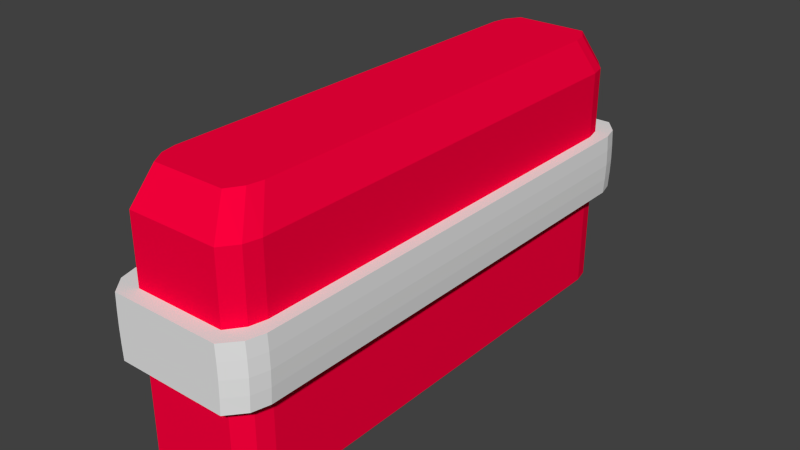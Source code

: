 # Source: wall.blend  (saved by Blender 2.63.0; exported with 4.5.12 LTS)
import bpy
from mathutils import Matrix  # noqa: F401  (used for matrix-valued properties, if any)

bpy.ops.wm.read_factory_settings(use_empty=True)
scene = bpy.context.scene
scene.name = 'Scene'

# ---- collections
col_collection_1 = bpy.data.collections.new('Collection 1'); scene.collection.children.link(col_collection_1)

# ---- materials (node trees are filled in below, after node groups)
mat_mathardplastic = bpy.data.materials.new('matHardPlastic')
mat_mathardplastic.alpha_threshold = 0.0
mat_mathardplastic.use_transparent_shadow = False
mat_mathardplastic.diffuse_color = (1.0, 0.0, 0.04712, 1.0)
mat_mathardplastic.roughness = 0.5
mat_mathardplastic.line_color = (0.0, 0.0, 0.0, 1.0)
mat_matrubber = bpy.data.materials.new('matRubber')
mat_matrubber.alpha_threshold = 0.0
mat_matrubber.use_transparent_shadow = False
mat_matrubber.roughness = 0.5
mat_matrubber.specular_intensity = 0.0
mat_matrubber.line_color = (0.0, 0.0, 0.0, 1.0)

# ---- material node trees

# ---- world
world_world = bpy.data.worlds.new('World'); scene.world = world_world
world_world.color = (0.05088, 0.05088, 0.05088)
world_world.use_sun_shadow = False
world_world.sun_shadow_jitter_overblur = 0.0
world_world.cycles.sampling_method = 'MANUAL'
world_world.cycles.sample_map_resolution = 256

# ---- meshes
me_cube = bpy.data.meshes.new('Cube')
me_cube.from_pydata([(0.4344, 1.803, 0.01144), (0.4344, -1.803, 0.01144), (-0.4344, -1.803, 0.01144), (-0.4344, 1.803, 0.01144), (0.3418, 1.664, 2.011), (0.3418, -1.664, 2.011), (-0.3418, -1.664, 2.011), (-0.3418, 1.664, 2.011), (0.4626, 0.9599, 0.01144), (0.4626, -2.861e-08, 0.01144), (0.4626, -0.9599, 0.01144), (0.2313, 1.92, 0.01144), (8.748e-08, 1.92, 0.01144), (-0.2313, 1.92, 0.01144), (0.4344, 1.803, 0.5114), (0.4344, 1.803, 1.011), (0.4344, 1.803, 1.511), (0.2313, -1.92, 0.01144), (-3.173e-08, -1.92, 0.01144), (-0.2313, -1.92, 0.01144), (0.4344, -1.803, 0.5114), (0.4344, -1.803, 1.011), (0.4344, -1.803, 1.511), (-0.4626, -0.9599, 0.01144), (-0.4626, 6.445e-07, 0.01144), (-0.4626, 0.9599, 0.01144), (-0.4344, -1.803, 0.5114), (-0.4344, -1.803, 1.011), (-0.4344, -1.803, 1.511), (-0.4344, 1.803, 0.5114), (-0.4344, 1.803, 1.011), (-0.4344, 1.803, 1.511), (0.364, 0.8863, 2.011), (0.364, -1.063e-06, 2.011), (0.364, -0.8863, 2.011), (0.182, 1.773, 2.011), (4.467e-08, 1.773, 2.011), (-0.182, 1.773, 2.011), (0.182, -1.773, 2.011), (-2.093e-07, -1.773, 2.011), (-0.182, -1.773, 2.011), (-0.364, -0.8863, 2.011), (-0.364, 3.477e-07, 2.011), (-0.364, 0.8863, 2.011), (0.2313, 0.9599, 0.01144), (5.271e-08, 0.9599, 0.01144), (-0.2313, 0.9599, 0.01144), (0.2313, 1.397e-07, 0.01144), (1.794e-08, 3.08e-07, 0.01144), (-0.2313, 4.762e-07, 0.01144), (0.2313, -0.9599, 0.01144), (3.04e-09, -0.9599, 0.01144), (-0.2313, -0.9599, 0.01144), (0.182, 0.8863, 2.011), (0.182, -7.141e-07, 2.011), (0.182, -0.8863, 2.011), (-1.883e-08, 0.8863, 2.011), (-8.234e-08, -3.656e-07, 2.011), (-1.458e-07, -0.8863, 2.011), (-0.182, 0.8863, 2.011), (-0.182, -1.701e-08, 2.011), (-0.182, -0.8863, 2.011), (0.4626, 0.9599, 0.5114), (0.4626, -2.67e-07, 0.5114), (0.4626, -0.9599, 0.5114), (0.4626, 0.9599, 1.011), (0.4626, -5.054e-07, 1.011), (0.4626, -0.9599, 1.011), (0.4626, 0.9599, 1.511), (0.4626, -8.829e-07, 1.511), (0.4626, -0.9599, 1.511), (0.2313, -1.92, 0.5114), (-7.643e-08, -1.92, 0.5114), (-0.2313, -1.92, 0.5114), (0.2313, -1.92, 1.011), (-1.46e-07, -1.92, 1.011), (-0.2313, -1.92, 1.011), (0.2313, -1.92, 1.511), (-2.056e-07, -1.92, 1.511), (-0.2313, -1.92, 1.511), (-0.4626, -0.9599, 0.5114), (-0.4626, 5.054e-07, 0.5114), (-0.4626, 0.9599, 0.5114), (-0.4626, -0.9599, 1.011), (-0.4626, 4.856e-07, 1.011), (-0.4626, 0.9599, 1.011), (-0.4626, -0.9599, 1.511), (-0.4626, 4.657e-07, 1.511), (-0.4626, 0.9599, 1.511), (0.2313, 1.92, 1.511), (8.748e-08, 1.92, 1.511), (-0.2313, 1.92, 1.511), (0.2313, 1.92, 1.011), (9.245e-08, 1.92, 1.011), (-0.2313, 1.92, 1.011), (0.2313, 1.92, 0.5114), (7.755e-08, 1.92, 0.5114), (-0.2313, 1.92, 0.5114), (-0.347, 1.92, 0.01144), (-0.347, -1.92, 0.01144), (-0.273, 1.773, 2.011), (-0.273, -1.773, 2.011), (-0.347, 0.9599, 0.01144), (-0.347, 5.604e-07, 0.01144), (-0.347, -0.9599, 0.01144), (-0.273, 0.8863, 2.011), (-0.273, 1.653e-07, 2.011), (-0.273, -0.8863, 2.011), (-0.347, -1.92, 0.5114), (-0.347, -1.92, 1.011), (-0.347, -1.92, 1.511), (-0.347, 1.92, 1.511), (-0.347, 1.92, 1.011), (-0.347, 1.92, 0.5114), (0.273, 0.8863, 2.011), (0.347, -0.9599, 0.01144), (0.347, 5.553e-08, 0.01144), (0.347, 0.9599, 0.01144), (0.347, -1.92, 1.011), (0.347, -1.92, 0.5114), (0.273, -0.8863, 2.011), (0.273, -8.884e-07, 2.011), (0.347, 1.92, 0.5114), (0.347, 1.92, 1.011), (0.347, 1.92, 1.511), (0.347, -1.92, 1.511), (0.273, -1.773, 2.011), (0.273, 1.773, 2.011), (0.347, -1.92, 0.01144), (0.347, 1.92, 0.01144), (-0.4626, 1.44, 0.01144), (-0.364, 1.329, 2.011), (0.4626, 1.44, 0.01144), (0.364, 1.329, 2.011), (0.2313, 1.44, 0.01144), (7.01e-08, 1.44, 0.01144), (-0.2313, 1.44, 0.01144), (0.182, 1.329, 2.011), (1.292e-08, 1.329, 2.011), (-0.182, 1.329, 2.011), (0.4626, 1.44, 0.5114), (0.4626, 1.44, 1.011), (0.4626, 1.44, 1.511), (-0.4626, 1.44, 0.5114), (-0.4626, 1.44, 1.011), (-0.4626, 1.44, 1.511), (-0.347, 1.44, 0.01144), (-0.273, 1.329, 2.011), (0.347, 1.44, 0.01144), (0.273, 1.329, 2.011), (0.4626, -1.44, 1.511), (-0.4626, -1.44, 0.5114), (-0.4626, -1.44, 1.011), (-0.4626, -1.44, 1.511), (0.4241, 2.034, 1.129), (0.4241, -2.034, 1.129), (0.4188, -2.034, 1.246), (0.4188, 2.034, 1.246), (0.5584, 1.017, 0.7765), (0.5584, -3.193e-08, 0.7765), (0.5584, -1.017, 0.7765), (0.2792, 2.034, 0.7765), (-0.4626, -1.68, 1.011), (-0.4626, -1.68, 0.5114), (0.4626, -1.68, 1.511), (0.4626, -1.68, 1.011), (0.5655, 1.526, 0.894), (0.5685, 1.526, 1.011), (0.5655, 1.526, 1.129), (-0.5655, 1.526, 0.894), (0.5584, 1.526, 0.7765), (0.5584, 1.526, 1.246), (0.2701, 1.526, 0.7765), (8.522e-08, 1.526, 0.7765), (9.894e-08, 2.034, 0.894), (-0.2828, 2.034, 0.894), (-0.4188, 2.034, 0.7765), (-0.4188, -2.034, 0.7765), (0.531, 1.91, 1.129), (0.2792, -2.034, 0.7765), (-3.423e-08, -2.034, 0.7765), (-0.2792, -2.034, 0.7765), (0.4626, -1.68, 0.5114), (-0.182, -1.551, 2.011), (-1.935e-07, -1.551, 2.011), (0.182, -1.551, 2.011), (-0.364, -1.551, 2.011), (-0.4626, -1.68, 0.01144), (0.364, -1.551, 2.011), (0.4626, -1.68, 0.01144), (-0.2701, 1.526, 0.7765), (0.2701, 1.526, 1.246), (4.701e-08, 1.526, 1.246), (-0.2701, 1.526, 1.246), (0.2313, -1.44, 0.01144), (-1.434e-08, -1.44, 0.01144), (-0.2313, -1.44, 0.01144), (0.182, -1.329, 2.011), (-0.2701, -1.017, 0.7765), (0.2701, 1.017, 1.246), (0.2701, -7.899e-07, 1.246), (0.2701, -1.017, 1.246), (2.466e-08, 3.247e-07, 0.7765), (-0.2701, 5.031e-07, 0.7765), (0.2701, -1.017, 0.7765), (7.361e-09, -1.017, 0.7765), (-0.2792, -2.034, 1.246), (-0.5584, -1.017, 1.246), (-0.5584, 4.287e-07, 1.246), (-0.5584, 1.017, 1.246), (-0.531, -1.91, 1.129), (-0.531, 1.91, 0.894), (-0.5338, 1.91, 1.011), (-0.531, 1.91, 1.129), (0.4113, -1.017, 1.246), (0.4113, -9.899e-07, 1.246), (0.4241, 2.034, 0.894), (0.4263, 2.034, 1.011), (0.4626, 1.68, 1.011), (0.4626, 1.68, 0.5114), (-0.182, 1.551, 2.011), (2.879e-08, 1.551, 2.011), (-0.347, -1.68, 0.01144), (0.273, -1.551, 2.011), (-0.273, -1.551, 2.011), (-0.4626, -1.68, 1.511), (-0.4188, 2.034, 1.246), (-0.4188, -2.034, 1.246), (-0.4113, 1.017, 0.7765), (-0.4113, 5.922e-07, 0.7765), (0.273, 1.551, 2.011), (-0.273, 1.551, 2.011), (0.347, 1.68, 0.01144), (-0.347, 1.68, 0.01144), (-0.2313, -1.68, 0.01144), (0.2313, -1.68, 0.01144), (-2.304e-08, -1.68, 0.01144), (0.347, -1.68, 0.01144), (-0.5685, 5.129e-07, 1.011), (-0.5685, 1.017, 1.011), (-0.5655, -1.017, 1.129), (-0.5655, 4.919e-07, 1.129), (-1.776e-07, -1.329, 2.011), (-0.182, -1.329, 2.011), (0.4626, -1.44, 0.5114), (0.4626, -1.44, 1.011), (-0.2701, 1.018e-08, 1.246), (-0.2701, -1.017, 1.246), (0.5655, 1.017, 0.894), (0.5655, -2.846e-07, 0.894), (-0.5685, 1.526, 1.011), (-0.5655, 1.526, 1.129), (-0.4113, 1.526, 0.7765), (-0.4113, 1.526, 1.246), (1.097e-07, 2.034, 0.7765), (-0.2792, 2.034, 0.7765), (0.531, 1.91, 0.894), (0.5338, 1.91, 1.011), (-0.2842, -2.034, 1.011), (0.2828, -2.034, 1.129), (-2.472e-07, -2.034, 1.129), (-0.2828, -2.034, 1.129), (-0.4626, 1.68, 1.511), (-0.4626, 1.68, 1.011), (-0.4626, 1.68, 0.5114), (0.4626, 1.68, 1.511), (-0.347, -1.44, 0.01144), (-0.273, -1.329, 2.011), (0.347, -1.44, 0.01144), (0.273, -1.329, 2.011), (0.4626, -1.44, 0.01144), (0.364, -1.329, 2.011), (-0.4626, -1.44, 0.01144), (-0.364, -1.329, 2.011), (0.5584, 1.017, 1.246), (0.5584, -1.19e-06, 1.246), (0.5584, -1.017, 1.246), (0.2792, 2.034, 1.246), (-0.4113, -1.017, 0.7765), (-0.4113, 1.017, 1.246), (-0.4113, 2.195e-07, 1.246), (-0.4113, -1.017, 1.246), (-0.5655, -1.017, 0.894), (-0.5655, 5.34e-07, 0.894), (-0.5655, 1.017, 0.894), (-0.5685, -1.017, 1.011), (0.364, 1.551, 2.011), (0.4626, 1.68, 0.01144), (-0.364, 1.551, 2.011), (-0.4626, 1.68, 0.01144), (-0.5655, 1.017, 1.129), (0.2828, 2.034, 1.129), (1.111e-07, 2.034, 1.129), (-0.2828, 2.034, 1.129), (-0.5584, 6.814e-07, 0.7765), (-0.5584, 1.017, 0.7765), (-0.531, -1.91, 0.894), (-0.5338, -1.91, 1.011), (-0.4241, -2.034, 0.894), (-0.4263, -2.034, 1.011), (-0.4241, -2.034, 1.129), (-0.4241, 2.034, 1.129), (0.182, 1.551, 2.011), (-0.2313, 1.68, 0.01144), (7.879e-08, 1.68, 0.01144), (0.2313, 1.68, 0.01144), (0.5655, 1.017, 1.129), (0.5655, -9.373e-07, 1.129), (0.5655, -1.017, 1.129), (0.2828, -2.034, 0.894), (0.4241, -2.034, 0.894), (0.4263, -2.034, 1.011), (0.4113, 1.017, 0.7765), (0.4113, 5.724e-08, 0.7765), (-1.752e-07, -2.034, 1.011), (0.2842, -2.034, 1.011), (-0.2828, -2.034, 0.894), (-8.929e-08, -2.034, 0.894), (-0.5655, -1.78, 0.894), (-0.5685, -1.78, 1.011), (-0.5655, -1.526, 1.129), (-0.5685, -1.526, 1.011), (-0.2704, -1.78, 1.246), (0.5655, -1.78, 0.894), (0.5685, -1.78, 1.011), (0.5655, -1.78, 1.129), (-2.92e-07, -2.034, 1.246), (0.2792, -2.034, 1.246), (-0.2792, 2.034, 1.246), (9.767e-08, 2.034, 1.246), (0.4113, 1.526, 0.7765), (0.4113, 1.526, 1.246), (0.5655, -1.526, 1.129), (-0.5655, -1.526, 0.894), (1.513e-10, 1.017, 1.246), (-9.357e-08, -3.898e-07, 1.246), (-1.873e-07, -1.017, 1.246), (-0.2701, 1.017, 1.246), (0.4188, -2.034, 0.7765), (0.4188, 2.034, 0.7765), (-0.5584, 1.526, 0.7765), (-0.5584, 1.526, 1.246), (0.2701, 1.017, 0.7765), (6.503e-08, 1.017, 0.7765), (-0.2701, 1.017, 0.7765), (0.2701, 1.464e-07, 0.7765), (0.5655, -1.017, 0.894), (0.5685, 1.017, 1.011), (0.5685, -5.372e-07, 1.011), (0.5685, -1.017, 1.011), (0.4113, -1.017, 0.7765), (0.4113, 1.017, 1.246), (-0.4241, 2.034, 0.894), (-0.4263, 2.034, 1.011), (-0.5584, -1.017, 0.7765), (0.531, -1.91, 1.129), (0.5338, -1.91, 1.011), (0.531, -1.91, 0.894), (-0.5243, 1.91, 1.246), (-0.5243, -1.91, 1.246), (0.5243, -1.91, 1.246), (0.5243, 1.91, 1.246), (0.2828, 2.034, 0.894), (-0.2842, 2.034, 1.011), (1.178e-07, 2.034, 1.011), (0.2842, 2.034, 1.011), (-0.5243, 1.91, 0.7765), (-0.5243, -1.91, 0.7765), (0.5243, -1.91, 0.7765), (0.5243, 1.91, 0.7765), (-2.593e-07, -1.78, 1.246), (0.2704, -1.78, 1.246), (-0.5584, -1.78, 1.246), (-0.5584, -1.78, 0.7765), (0.5584, -1.78, 1.246), (0.5584, -1.78, 0.7765), (0.2701, -1.526, 0.7765), (-1.283e-08, -1.526, 0.7765), (-0.2701, -1.526, 0.7765), (0.2701, -1.526, 1.246), (0.5685, 1.78, 1.011), (0.5655, 1.78, 0.894), (-0.2704, 1.78, 1.246), (7.093e-08, 1.78, 1.246), (-0.4113, -1.78, 0.7765), (0.4113, -1.78, 1.246), (-0.4113, -1.78, 1.246), (-0.5655, -1.78, 1.129), (0.4113, 1.78, 1.246), (-0.4113, 1.78, 1.246), (0.4113, 1.78, 0.7765), (-0.4113, 1.78, 0.7765), (-0.2704, -1.78, 0.7765), (0.2704, -1.78, 0.7765), (-2.306e-08, -1.78, 0.7765), (0.4113, -1.78, 0.7765), (-2.341e-07, -1.526, 1.246), (-0.2701, -1.526, 1.246), (0.5655, -1.526, 0.894), (0.5685, -1.526, 1.011), (-0.5655, 1.78, 1.129), (-0.5685, 1.78, 1.011), (-0.5655, 1.78, 0.894), (0.5655, 1.78, 1.129), (-0.4113, -1.526, 0.7765), (-0.4113, -1.526, 1.246), (0.4113, -1.526, 0.7765), (0.4113, -1.526, 1.246), (0.5584, -1.526, 0.7765), (0.5584, -1.526, 1.246), (-0.5584, -1.526, 0.7765), (-0.5584, -1.526, 1.246), (0.5584, 1.78, 1.246), (0.5584, 1.78, 0.7765), (-0.5584, 1.78, 1.246), (-0.5584, 1.78, 0.7765), (0.2704, 1.78, 1.246), (-0.2704, 1.78, 0.7765), (9.597e-08, 1.78, 0.7765), (0.2704, 1.78, 0.7765), (0.4344, 1.803, 1.75), (0.4344, -1.803, 1.75), (-0.4344, -1.803, 1.75), (-0.4344, 1.803, 1.75), (0.4626, 0.9599, 1.75), (0.4626, -9.965e-07, 1.75), (0.4626, -0.9599, 1.75), (0.2313, -1.92, 1.75), (-2.245e-07, -1.92, 1.75), (-0.2313, -1.92, 1.75), (-0.4626, -0.9599, 1.75), (-0.4626, 4.373e-07, 1.75), (-0.4626, 0.9599, 1.75), (0.2313, 1.92, 1.75), (8.275e-08, 1.92, 1.75), (-0.2313, 1.92, 1.75), (-0.347, -1.92, 1.75), (-0.347, 1.92, 1.75), (0.347, 1.92, 1.75), (0.347, -1.92, 1.75), (-0.4626, 1.44, 1.75), (0.4626, 1.44, 1.75), (-0.4626, 1.68, 1.75), (0.4626, -1.68, 1.75), (0.4626, 1.68, 1.75), (-0.4626, -1.44, 1.75), (0.4626, -1.44, 1.75), (-0.4626, -1.68, 1.75)], [], [(222, 99, 2, 187), (224, 186, 6, 101), (443, 188, 5, 421), (436, 101, 6, 422), (442, 288, 7, 423), (113, 98, 3, 29), (146, 102, 25, 130), (102, 103, 24, 25), (103, 104, 23, 24), (148, 117, 44, 134), (134, 44, 45, 135), (135, 45, 46, 136), (117, 116, 47, 44), (44, 47, 48, 45), (45, 48, 49, 46), (116, 115, 50, 47), (47, 50, 51, 48), (48, 51, 52, 49), (237, 128, 17, 235), (235, 17, 18, 236), (236, 18, 19, 234), (223, 185, 38, 126), (185, 184, 39, 38), (184, 183, 40, 39), (149, 137, 53, 114), (114, 53, 54, 121), (121, 54, 55, 120), (137, 138, 56, 53), (53, 56, 57, 54), (54, 57, 58, 55), (138, 139, 59, 56), (56, 59, 60, 57), (57, 60, 61, 58), (147, 131, 43, 105), (105, 43, 42, 106), (106, 42, 41, 107), (189, 182, 20, 1), (182, 165, 21, 20), (165, 164, 22, 21), (132, 140, 62, 8), (8, 62, 63, 9), (9, 63, 64, 10), (140, 141, 65, 62), (62, 65, 66, 63), (63, 66, 67, 64), (141, 142, 68, 65), (65, 68, 69, 66), (66, 69, 70, 67), (441, 133, 32, 424), (424, 32, 33, 425), (425, 33, 34, 426), (99, 108, 26, 2), (108, 109, 27, 26), (109, 110, 28, 27), (128, 119, 71, 17), (17, 71, 72, 18), (18, 72, 73, 19), (119, 118, 74, 71), (71, 74, 75, 72), (72, 75, 76, 73), (118, 125, 77, 74), (74, 77, 78, 75), (75, 78, 79, 76), (439, 126, 38, 427), (427, 38, 39, 428), (428, 39, 40, 429), (289, 264, 29, 3), (264, 263, 30, 29), (263, 262, 31, 30), (272, 151, 80, 23), (23, 80, 81, 24), (24, 81, 82, 25), (151, 152, 83, 80), (80, 83, 84, 81), (81, 84, 85, 82), (152, 153, 86, 83), (83, 86, 87, 84), (84, 87, 88, 85), (445, 273, 41, 430), (430, 41, 42, 431), (431, 42, 43, 432), (437, 111, 31, 423), (111, 112, 30, 31), (112, 113, 29, 30), (438, 124, 89, 433), (433, 89, 90, 434), (434, 90, 91, 435), (124, 123, 92, 89), (89, 92, 93, 90), (90, 93, 94, 91), (123, 122, 95, 92), (92, 95, 96, 93), (93, 96, 97, 94), (122, 129, 11, 95), (95, 11, 12, 96), (96, 12, 13, 97), (234, 19, 99, 222), (183, 224, 101, 40), (429, 40, 101, 436), (97, 13, 98, 113), (136, 46, 102, 146), (46, 49, 103, 102), (49, 52, 104, 103), (139, 147, 105, 59), (59, 105, 106, 60), (60, 106, 107, 61), (19, 73, 108, 99), (73, 76, 109, 108), (76, 79, 110, 109), (435, 91, 111, 437), (91, 94, 112, 111), (94, 97, 113, 112), (1, 20, 119, 128), (33, 121, 120, 34), (8, 9, 116, 117), (14, 0, 129, 122), (32, 114, 121, 33), (420, 16, 124, 438), (9, 10, 115, 116), (189, 1, 128, 237), (188, 223, 126, 5), (16, 15, 123, 124), (421, 5, 126, 439), (20, 21, 118, 119), (21, 22, 125, 118), (132, 8, 117, 148), (15, 14, 122, 123), (133, 149, 114, 32), (432, 43, 131, 440), (233, 146, 130, 289), (232, 148, 134, 305), (305, 134, 135, 304), (304, 135, 136, 303), (230, 302, 137, 149), (302, 221, 138, 137), (221, 220, 139, 138), (231, 288, 131, 147), (287, 219, 140, 132), (219, 218, 141, 140), (218, 265, 142, 141), (444, 286, 133, 441), (25, 82, 143, 130), (82, 85, 144, 143), (85, 88, 145, 144), (303, 136, 146, 233), (220, 231, 147, 139), (287, 132, 148, 232), (286, 230, 149, 133), (215, 200, 201, 214), (187, 163, 151, 272), (10, 270, 268, 115), (129, 232, 305, 11), (228, 229, 294, 295), (426, 34, 271, 446), (35, 36, 221, 302), (14, 15, 218, 219), (34, 120, 269, 271), (4, 127, 230, 286), (0, 287, 232, 129), (172, 342, 343, 173), (52, 196, 266, 104), (55, 58, 242, 197), (393, 179, 180, 394), (120, 55, 197, 269), (447, 186, 273, 445), (143, 144, 263, 264), (58, 61, 243, 242), (420, 4, 286, 444), (98, 233, 289, 3), (127, 35, 302, 230), (15, 16, 265, 218), (36, 37, 220, 221), (100, 7, 288, 231), (197, 242, 184, 185), (11, 305, 304, 12), (400, 414, 358, 213), (144, 145, 262, 263), (2, 26, 163, 187), (13, 303, 233, 98), (104, 266, 272, 23), (12, 304, 303, 13), (0, 14, 219, 287), (440, 131, 288, 442), (270, 189, 237, 268), (51, 195, 196, 52), (173, 343, 344, 190), (130, 143, 264, 289), (37, 100, 231, 220), (163, 162, 152, 151), (67, 70, 150, 245), (243, 267, 224, 183), (195, 236, 234, 196), (351, 199, 200, 215), (64, 67, 245, 244), (229, 278, 354, 294), (300, 227, 359, 210), (115, 268, 194, 50), (268, 237, 235, 194), (50, 194, 195, 51), (245, 150, 164, 165), (394, 180, 181, 392), (107, 41, 273, 267), (446, 271, 188, 443), (162, 225, 153, 152), (61, 107, 267, 243), (335, 246, 247, 336), (242, 243, 183, 184), (10, 64, 244, 270), (395, 338, 179, 393), (191, 192, 334, 199), (194, 235, 236, 195), (253, 341, 209, 279), (269, 197, 185, 223), (266, 222, 187, 272), (244, 245, 165, 182), (385, 371, 327, 156), (325, 374, 360, 355), (280, 208, 207, 281), (345, 204, 205, 202), (27, 28, 225, 162), (267, 273, 186, 224), (271, 269, 223, 188), (196, 234, 222, 266), (313, 350, 204, 345), (170, 166, 248, 158), (270, 244, 182, 189), (26, 27, 162, 163), (422, 6, 186, 447), (343, 202, 203, 344), (371, 370, 326, 327), (279, 209, 208, 280), (200, 335, 336, 201), (252, 228, 295, 340), (202, 205, 198, 203), (330, 312, 342, 172), (192, 193, 337, 334), (331, 191, 199, 351), (375, 323, 357, 368), (323, 324, 356, 357), (312, 313, 345, 342), (334, 337, 246, 335), (324, 325, 355, 356), (342, 345, 202, 343), (199, 334, 335, 200), (352, 176, 366, 211), (386, 372, 359, 227), (370, 322, 206, 326), (384, 177, 367, 373), (158, 248, 249, 159), (159, 249, 346, 160), (166, 167, 347, 248), (248, 347, 348, 249), (249, 348, 349, 346), (167, 168, 306, 347), (347, 306, 307, 348), (348, 307, 308, 349), (168, 171, 274, 306), (306, 274, 275, 307), (307, 275, 276, 308), (177, 298, 296, 367), (298, 299, 297, 296), (299, 300, 210, 297), (338, 310, 309, 179), (179, 309, 317, 180), (180, 317, 316, 181), (310, 311, 315, 309), (309, 315, 314, 317), (317, 314, 258, 316), (311, 155, 259, 315), (315, 259, 260, 314), (314, 260, 261, 258), (155, 156, 327, 259), (259, 327, 326, 260), (260, 326, 206, 261), (415, 402, 211, 366), (402, 401, 212, 211), (401, 400, 213, 212), (410, 333, 282, 354), (354, 282, 283, 294), (294, 283, 284, 295), (333, 321, 285, 282), (282, 285, 238, 283), (283, 238, 239, 284), (321, 320, 240, 285), (285, 240, 241, 238), (238, 241, 290, 239), (320, 411, 207, 240), (240, 207, 208, 241), (241, 208, 209, 290), (226, 301, 213, 358), (301, 353, 212, 213), (353, 352, 211, 212), (157, 154, 291, 277), (277, 291, 292, 329), (329, 292, 293, 328), (154, 217, 365, 291), (291, 365, 364, 292), (292, 364, 363, 293), (217, 216, 362, 365), (365, 362, 174, 364), (364, 174, 175, 363), (216, 339, 161, 362), (362, 161, 254, 174), (174, 254, 255, 175), (392, 181, 177, 384), (322, 386, 227, 206), (261, 206, 227, 300), (175, 255, 176, 352), (190, 344, 228, 252), (344, 203, 229, 228), (203, 198, 278, 229), (193, 253, 279, 337), (337, 279, 280, 246), (246, 280, 281, 247), (181, 316, 298, 177), (316, 258, 299, 298), (258, 261, 300, 299), (328, 293, 301, 226), (293, 363, 353, 301), (363, 175, 352, 353), (368, 357, 310, 338), (275, 215, 214, 276), (158, 159, 313, 312), (256, 369, 339, 216), (274, 351, 215, 275), (361, 178, 154, 157), (159, 160, 350, 313), (375, 368, 338, 395), (374, 385, 156, 360), (178, 257, 217, 154), (355, 360, 156, 155), (357, 356, 311, 310), (356, 355, 155, 311), (170, 158, 312, 330), (257, 256, 216, 217), (171, 331, 351, 274), (290, 209, 341, 251), (391, 252, 340, 415), (390, 330, 172, 419), (419, 172, 173, 418), (418, 173, 190, 417), (388, 416, 191, 331), (416, 383, 192, 191), (383, 382, 193, 192), (389, 414, 341, 253), (413, 381, 166, 170), (381, 380, 167, 166), (380, 403, 168, 167), (403, 412, 171, 168), (295, 284, 169, 340), (284, 239, 250, 169), (239, 290, 251, 250), (417, 190, 252, 391), (382, 389, 253, 193), (413, 170, 330, 390), (412, 388, 331, 171), (373, 318, 333, 410), (160, 408, 406, 350), (339, 390, 419, 161), (308, 276, 409, 332), (277, 329, 383, 416), (256, 257, 380, 381), (276, 214, 407, 409), (361, 157, 388, 412), (369, 413, 390, 339), (198, 378, 404, 278), (201, 336, 396, 379), (214, 201, 379, 407), (387, 372, 411, 320), (169, 250, 401, 402), (336, 247, 397, 396), (178, 361, 412, 403), (176, 391, 415, 366), (157, 277, 416, 388), (257, 178, 403, 380), (329, 328, 382, 383), (226, 358, 414, 389), (379, 396, 370, 371), (161, 419, 418, 254), (250, 251, 400, 401), (367, 296, 318, 373), (255, 417, 391, 176), (278, 404, 410, 354), (254, 418, 417, 255), (369, 256, 381, 413), (251, 341, 414, 400), (408, 375, 395, 406), (205, 377, 378, 198), (340, 169, 402, 415), (328, 226, 389, 382), (318, 319, 321, 333), (349, 308, 332, 399), (397, 405, 386, 322), (377, 394, 392, 378), (346, 349, 399, 398), (350, 406, 376, 204), (406, 395, 393, 376), (204, 376, 377, 205), (399, 332, 325, 324), (281, 207, 411, 405), (332, 409, 374, 325), (319, 387, 320, 321), (247, 281, 405, 397), (396, 397, 322, 370), (160, 346, 398, 408), (376, 393, 394, 377), (407, 379, 371, 385), (404, 384, 373, 410), (398, 399, 324, 323), (297, 210, 387, 319), (405, 411, 372, 386), (409, 407, 385, 374), (378, 392, 384, 404), (408, 398, 323, 375), (296, 297, 319, 318), (210, 359, 372, 387), (164, 443, 421, 22), (110, 436, 422, 28), (262, 442, 423, 31), (142, 441, 424, 68), (68, 424, 425, 69), (69, 425, 426, 70), (125, 439, 427, 77), (77, 427, 428, 78), (78, 428, 429, 79), (153, 445, 430, 86), (86, 430, 431, 87), (87, 431, 432, 88), (100, 437, 423, 7), (127, 438, 433, 35), (35, 433, 434, 36), (36, 434, 435, 37), (79, 429, 436, 110), (37, 435, 437, 100), (4, 420, 438, 127), (22, 421, 439, 125), (88, 432, 440, 145), (265, 444, 441, 142), (70, 426, 446, 150), (225, 447, 445, 153), (16, 420, 444, 265), (145, 440, 442, 262), (150, 446, 443, 164), (28, 422, 447, 225)])
me_cube.polygons.foreach_set('material_index', [0, 0, 0, 0, 0, 0, 0, 0, 0, 0, 0, 0, 0, 0, 0, 0, 0, 0, 0, 0, 0, 0, 0, 0, 0, 0, 0, 0, 0, 0, 0, 0, 0, 0, 0, 0, 0, 0, 0, 0, 0, 0, 0, 0, 0, 0, 0, 0, 0, 0, 0, 0, 0, 0, 0, 0, 0, 0, 0, 0, 0, 0, 0, 0, 0, 0, 0, 0, 0, 0, 0, 0, 0, 0, 0, 0, 0, 0, 0, 0, 0, 0, 0, 0, 0, 0, 0, 0, 0, 0, 0, 0, 0, 0, 0, 0, 0, 0, 0, 0, 0, 0, 0, 0, 0, 0, 0, 0, 0, 0, 0, 0, 0, 0, 0, 0, 0, 0, 0, 0, 0, 0, 0, 0, 0, 0, 0, 0, 0, 0, 0, 0, 0, 0, 0, 0, 0, 0, 0, 0, 0, 0, 0, 0, 0, 0, 0, 0, 1, 0, 0, 0, 1, 0, 0, 0, 0, 0, 0, 1, 0, 0, 1, 0, 0, 0, 0, 0, 0, 0, 0, 0, 0, 0, 0, 1, 0, 0, 0, 0, 0, 0, 0, 0, 0, 1, 0, 0, 0, 0, 0, 0, 1, 0, 1, 1, 0, 0, 0, 0, 1, 0, 0, 0, 0, 1, 0, 0, 1, 1, 0, 1, 0, 0, 0, 1, 1, 1, 1, 0, 0, 0, 0, 1, 1, 0, 0, 0, 1, 1, 1, 1, 1, 1, 1, 1, 1, 1, 1, 1, 1, 1, 1, 1, 1, 1, 1, 1, 1, 1, 1, 1, 1, 1, 1, 1, 1, 1, 1, 1, 1, 1, 1, 1, 1, 1, 1, 1, 1, 1, 1, 1, 1, 1, 1, 1, 1, 1, 1, 1, 1, 1, 1, 1, 1, 1, 1, 1, 1, 1, 1, 1, 1, 1, 1, 1, 1, 1, 1, 1, 1, 1, 1, 1, 1, 1, 1, 1, 1, 1, 1, 1, 1, 1, 1, 1, 1, 1, 1, 1, 1, 1, 1, 1, 1, 1, 1, 1, 1, 1, 1, 1, 1, 1, 1, 1, 1, 1, 1, 1, 1, 1, 1, 1, 1, 1, 1, 1, 1, 1, 1, 1, 1, 1, 1, 1, 1, 1, 1, 1, 1, 1, 1, 1, 1, 1, 1, 1, 1, 1, 1, 1, 1, 1, 1, 1, 1, 1, 1, 1, 1, 1, 1, 1, 1, 1, 1, 1, 1, 1, 1, 1, 1, 1, 1, 1, 1, 1, 1, 1, 1, 1, 1, 1, 1, 1, 1, 1, 1, 1, 1, 1, 1, 1, 1, 1, 0, 0, 0, 0, 0, 0, 0, 0, 0, 0, 0, 0, 0, 0, 0, 0, 0, 0, 0, 0, 0, 0, 0, 0, 0, 0, 0, 0])
_uv = me_cube.uv_layers.new(name='UVMap')
_uv.uv.foreach_set('vector', [0.8466, 0.4886, 0.8467, 0.5212, 0.8348, 0.5053, 0.8309, 0.4887, 0.6781, 0.9483, 0.6905, 0.9483, 0.6874, 0.9637, 0.678, 0.9783, 0.3141, 0.03369, 0.2776, 0.0515, 0.2775, 0.03593, 0.3139, 0.01683, 0.03792, 0.5281, 0.001494, 0.508, 0.001842, 0.4932, 0.03838, 0.512, 0.03707, 0.03369, 0.0006142, 0.0515, 0.0004393, 0.03593, 0.03686, 0.01683, 0.2062, 0.0002106, 0.2749, 0.0, 0.2754, 0.0161, 0.2068, 0.01631, 0.8453, 0.0654, 0.8455, 0.1305, 0.8298, 0.1306, 0.8296, 0.06545, 0.8455, 0.1305, 0.8459, 0.2607, 0.8302, 0.2608, 0.8298, 0.1306, 0.8459, 0.2607, 0.8463, 0.391, 0.8306, 0.391, 0.8302, 0.2608, 0.9394, 0.06511, 0.9396, 0.1302, 0.9239, 0.1303, 0.9237, 0.06516, 0.9237, 0.06516, 0.9239, 0.1303, 0.8926, 0.1304, 0.8924, 0.06526, 0.8924, 0.06526, 0.8926, 0.1304, 0.8612, 0.1305, 0.861, 0.06535, 0.9396, 0.1302, 0.94, 0.2605, 0.9243, 0.2605, 0.9239, 0.1303, 0.9239, 0.1303, 0.9243, 0.2605, 0.893, 0.2606, 0.8926, 0.1304, 0.8926, 0.1304, 0.893, 0.2606, 0.8616, 0.2607, 0.8612, 0.1305, 0.94, 0.2605, 0.9404, 0.3907, 0.9247, 0.3907, 0.9243, 0.2605, 0.9243, 0.2605, 0.9247, 0.3907, 0.8934, 0.3908, 0.893, 0.2606, 0.893, 0.2606, 0.8934, 0.3908, 0.862, 0.3909, 0.8616, 0.2607, 0.9407, 0.4884, 0.9408, 0.5209, 0.9251, 0.521, 0.925, 0.4884, 0.925, 0.4884, 0.9251, 0.521, 0.8938, 0.5211, 0.8937, 0.4885, 0.8937, 0.4885, 0.8938, 0.5211, 0.8624, 0.5212, 0.8623, 0.4886, 0.6041, 0.9481, 0.6164, 0.9481, 0.6163, 0.9782, 0.604, 0.9781, 0.6164, 0.9481, 0.6411, 0.9482, 0.641, 0.9782, 0.6163, 0.9782, 0.6411, 0.9482, 0.6658, 0.9482, 0.6657, 0.9783, 0.641, 0.9782, 0.6053, 0.5573, 0.6176, 0.5573, 0.6174, 0.6174, 0.6051, 0.6174, 0.6051, 0.6174, 0.6174, 0.6174, 0.6171, 0.7377, 0.6047, 0.7376, 0.6047, 0.7376, 0.6171, 0.7377, 0.6167, 0.8579, 0.6043, 0.8579, 0.6176, 0.5573, 0.6423, 0.5574, 0.6421, 0.6175, 0.6174, 0.6174, 0.6174, 0.6174, 0.6421, 0.6175, 0.6417, 0.7378, 0.6171, 0.7377, 0.6171, 0.7377, 0.6417, 0.7378, 0.6414, 0.858, 0.6167, 0.8579, 0.6423, 0.5574, 0.667, 0.5575, 0.6668, 0.6176, 0.6421, 0.6175, 0.6421, 0.6175, 0.6668, 0.6176, 0.6664, 0.7378, 0.6417, 0.7378, 0.6417, 0.7378, 0.6664, 0.7378, 0.6661, 0.8581, 0.6414, 0.858, 0.6793, 0.5575, 0.6917, 0.5575, 0.6915, 0.6177, 0.6792, 0.6176, 0.6792, 0.6176, 0.6915, 0.6177, 0.6911, 0.7379, 0.6788, 0.7379, 0.6788, 0.7379, 0.6911, 0.7379, 0.6908, 0.8581, 0.6784, 0.8581, 0.5526, 0.03296, 0.484, 0.03317, 0.4838, 0.01631, 0.5524, 0.0161, 0.484, 0.03317, 0.4154, 0.03338, 0.4152, 0.01652, 0.4838, 0.01631, 0.4154, 0.03338, 0.3468, 0.03359, 0.3466, 0.01673, 0.4152, 0.01652, 0.554, 0.4615, 0.4853, 0.4617, 0.4851, 0.3958, 0.5538, 0.3956, 0.5538, 0.3956, 0.4851, 0.3958, 0.4847, 0.2639, 0.5534, 0.2637, 0.5534, 0.2637, 0.4847, 0.2639, 0.4843, 0.1321, 0.5529, 0.1319, 0.4853, 0.4617, 0.4167, 0.4619, 0.4165, 0.396, 0.4851, 0.3958, 0.4851, 0.3958, 0.4165, 0.396, 0.4161, 0.2641, 0.4847, 0.2639, 0.4847, 0.2639, 0.4161, 0.2641, 0.4157, 0.1323, 0.4843, 0.1321, 0.4167, 0.4619, 0.3481, 0.4621, 0.3479, 0.3962, 0.4165, 0.396, 0.4165, 0.396, 0.3479, 0.3962, 0.3475, 0.2643, 0.4161, 0.2641, 0.4161, 0.2641, 0.3475, 0.2643, 0.3471, 0.1325, 0.4157, 0.1323, 0.3154, 0.4622, 0.2789, 0.4472, 0.2787, 0.3863, 0.3152, 0.3963, 0.3152, 0.3963, 0.2787, 0.3863, 0.2783, 0.2645, 0.3148, 0.2644, 0.3148, 0.2644, 0.2783, 0.2645, 0.2779, 0.1428, 0.3144, 0.1326, 0.2765, 0.5274, 0.2078, 0.5276, 0.2083, 0.5115, 0.2769, 0.5113, 0.2078, 0.5276, 0.1392, 0.5278, 0.1397, 0.5117, 0.2083, 0.5115, 0.1392, 0.5278, 0.0706, 0.528, 0.07105, 0.5119, 0.1397, 0.5117, 0.2778, 0.8025, 0.2775, 0.7343, 0.2934, 0.7342, 0.2936, 0.8025, 0.2936, 0.8025, 0.2934, 0.7342, 0.325, 0.7341, 0.3252, 0.8024, 0.3252, 0.8024, 0.325, 0.7341, 0.3566, 0.734, 0.3568, 0.8023, 0.2775, 0.7343, 0.2773, 0.666, 0.2931, 0.666, 0.2934, 0.7342, 0.2934, 0.7342, 0.2931, 0.666, 0.3248, 0.6659, 0.325, 0.7341, 0.325, 0.7341, 0.3248, 0.6659, 0.3564, 0.6658, 0.3566, 0.734, 0.2773, 0.666, 0.2771, 0.5978, 0.2929, 0.5977, 0.2931, 0.666, 0.2931, 0.666, 0.2929, 0.5977, 0.3246, 0.5976, 0.3248, 0.6659, 0.3248, 0.6659, 0.3246, 0.5976, 0.3562, 0.5975, 0.3564, 0.6658, 0.277, 0.5653, 0.287, 0.5284, 0.2995, 0.5283, 0.2928, 0.5652, 0.2928, 0.5652, 0.2995, 0.5283, 0.3243, 0.5283, 0.3245, 0.5651, 0.3245, 0.5651, 0.3243, 0.5283, 0.3492, 0.5282, 0.3561, 0.565, 0.2756, 0.03296, 0.207, 0.03317, 0.2068, 0.01631, 0.2754, 0.0161, 0.207, 0.03317, 0.1384, 0.03338, 0.1382, 0.01652, 0.2068, 0.01631, 0.1384, 0.03338, 0.06975, 0.03359, 0.06953, 0.01673, 0.1382, 0.01652, 0.2769, 0.4615, 0.2083, 0.4617, 0.2081, 0.3958, 0.2767, 0.3956, 0.2767, 0.3956, 0.2081, 0.3958, 0.2077, 0.2639, 0.2763, 0.2637, 0.2763, 0.2637, 0.2077, 0.2639, 0.2073, 0.1321, 0.2759, 0.1319, 0.2083, 0.4617, 0.1397, 0.4619, 0.1395, 0.396, 0.2081, 0.3958, 0.2081, 0.3958, 0.1395, 0.396, 0.1391, 0.2641, 0.2077, 0.2639, 0.2077, 0.2639, 0.1391, 0.2641, 0.1387, 0.1323, 0.2073, 0.1321, 0.1397, 0.4619, 0.07106, 0.4621, 0.07086, 0.3962, 0.1395, 0.396, 0.1395, 0.396, 0.07086, 0.3962, 0.07045, 0.2643, 0.1391, 0.2641, 0.1391, 0.2641, 0.07045, 0.2643, 0.07005, 0.1325, 0.1387, 0.1323, 0.03838, 0.4622, 0.001828, 0.4472, 0.001641, 0.3863, 0.03818, 0.3963, 0.03818, 0.3963, 0.001641, 0.3863, 0.001268, 0.2645, 0.03778, 0.2644, 0.03778, 0.2644, 0.001268, 0.2645, 0.0008943, 0.1428, 0.03737, 0.1326, 0.03631, 0.0007319, 0.06898, 0.0006317, 0.06953, 0.01673, 0.03686, 0.01683, 0.06898, 0.0006317, 0.1376, 0.0004211, 0.1382, 0.01652, 0.06953, 0.01673, 0.1376, 0.0004211, 0.2062, 0.0002106, 0.2068, 0.01631, 0.1382, 0.01652, 0.5533, 0.565, 0.5534, 0.5975, 0.5376, 0.5975, 0.5375, 0.565, 0.5375, 0.565, 0.5376, 0.5975, 0.506, 0.5976, 0.5059, 0.5651, 0.5059, 0.5651, 0.506, 0.5976, 0.4744, 0.5977, 0.4743, 0.5652, 0.5534, 0.5975, 0.5536, 0.6657, 0.5378, 0.6658, 0.5376, 0.5975, 0.5376, 0.5975, 0.5378, 0.6658, 0.5062, 0.6659, 0.506, 0.5976, 0.506, 0.5976, 0.5062, 0.6659, 0.4746, 0.666, 0.4744, 0.5977, 0.5536, 0.6657, 0.5538, 0.734, 0.538, 0.734, 0.5378, 0.6658, 0.5378, 0.6658, 0.538, 0.734, 0.5064, 0.7341, 0.5062, 0.6659, 0.5062, 0.6659, 0.5064, 0.7341, 0.4748, 0.7342, 0.4746, 0.666, 0.5538, 0.734, 0.5541, 0.8022, 0.5382, 0.8023, 0.538, 0.734, 0.538, 0.734, 0.5382, 0.8023, 0.5066, 0.8024, 0.5064, 0.7341, 0.5064, 0.7341, 0.5066, 0.8024, 0.475, 0.8025, 0.4748, 0.7342, 0.8623, 0.4886, 0.8624, 0.5212, 0.8467, 0.5212, 0.8466, 0.4886, 0.6658, 0.9482, 0.6781, 0.9483, 0.678, 0.9783, 0.6657, 0.9783, 0.3561, 0.565, 0.3492, 0.5282, 0.3617, 0.5281, 0.3719, 0.565, 0.4748, 0.7342, 0.475, 0.8025, 0.4592, 0.8025, 0.459, 0.7343, 0.861, 0.06535, 0.8612, 0.1305, 0.8455, 0.1305, 0.8453, 0.0654, 0.8612, 0.1305, 0.8616, 0.2607, 0.8459, 0.2607, 0.8455, 0.1305, 0.8616, 0.2607, 0.862, 0.3909, 0.8463, 0.391, 0.8459, 0.2607, 0.667, 0.5575, 0.6793, 0.5575, 0.6792, 0.6176, 0.6668, 0.6176, 0.6668, 0.6176, 0.6792, 0.6176, 0.6788, 0.7379, 0.6664, 0.7378, 0.6664, 0.7378, 0.6788, 0.7379, 0.6784, 0.8581, 0.6661, 0.8581, 0.3568, 0.8023, 0.3566, 0.734, 0.3724, 0.734, 0.3726, 0.8022, 0.3566, 0.734, 0.3564, 0.6658, 0.3722, 0.6657, 0.3724, 0.734, 0.3564, 0.6658, 0.3562, 0.5975, 0.372, 0.5975, 0.3722, 0.6657, 0.4743, 0.5652, 0.4744, 0.5977, 0.4586, 0.5978, 0.4585, 0.5653, 0.4744, 0.5977, 0.4746, 0.666, 0.4588, 0.666, 0.4586, 0.5978, 0.4746, 0.666, 0.4748, 0.7342, 0.459, 0.7343, 0.4588, 0.666, 0.5524, 0.0161, 0.4838, 0.01631, 0.4833, 0.0002105, 0.5519, 0.0, 0.5924, 0.7376, 0.6047, 0.7376, 0.6043, 0.8579, 0.592, 0.8578, 0.9553, 0.1302, 0.9557, 0.2604, 0.94, 0.2605, 0.9396, 0.1302, 0.4853, 0.5115, 0.5539, 0.5113, 0.5535, 0.5274, 0.4849, 0.5276, 0.5927, 0.6174, 0.6051, 0.6174, 0.6047, 0.7376, 0.5924, 0.7376, 0.3154, 0.512, 0.3481, 0.5119, 0.3476, 0.528, 0.315, 0.5281, 0.9557, 0.2604, 0.9561, 0.3906, 0.9404, 0.3907, 0.94, 0.2605, 0.9564, 0.4883, 0.9526, 0.505, 0.9408, 0.5209, 0.9407, 0.4884, 0.5917, 0.948, 0.6041, 0.9481, 0.604, 0.9781, 0.5947, 0.9634, 0.3481, 0.5119, 0.4167, 0.5117, 0.4163, 0.5278, 0.3476, 0.528, 0.3139, 0.01683, 0.2775, 0.03593, 0.277, 0.02107, 0.3133, 0.0007317, 0.4838, 0.01631, 0.4152, 0.01652, 0.4146, 0.000421, 0.4833, 0.0002105, 0.4152, 0.01652, 0.3466, 0.01673, 0.346, 0.0006315, 0.4146, 0.000421, 0.9551, 0.06507, 0.9553, 0.1302, 0.9396, 0.1302, 0.9394, 0.06511, 0.4167, 0.5117, 0.4853, 0.5115, 0.4849, 0.5276, 0.4163, 0.5278, 0.5929, 0.5572, 0.6053, 0.5573, 0.6051, 0.6174, 0.5927, 0.6174, 0.03737, 0.1326, 0.0008943, 0.1428, 0.0007076, 0.08194, 0.03717, 0.06666, 0.8452, 0.03285, 0.8453, 0.0654, 0.8296, 0.06545, 0.8295, 0.03289, 0.9393, 0.03256, 0.9394, 0.06511, 0.9237, 0.06516, 0.9236, 0.03261, 0.9236, 0.03261, 0.9237, 0.06516, 0.8924, 0.06526, 0.8923, 0.0327, 0.8923, 0.0327, 0.8924, 0.06526, 0.861, 0.06535, 0.8609, 0.0328, 0.6054, 0.5272, 0.6177, 0.5273, 0.6176, 0.5573, 0.6053, 0.5573, 0.6177, 0.5273, 0.6424, 0.5273, 0.6423, 0.5574, 0.6176, 0.5573, 0.6424, 0.5273, 0.6671, 0.5274, 0.667, 0.5575, 0.6423, 0.5574, 0.6794, 0.5274, 0.6918, 0.5275, 0.6917, 0.5575, 0.6793, 0.5575, 0.5541, 0.4944, 0.4854, 0.4947, 0.4853, 0.4617, 0.554, 0.4615, 0.4854, 0.4947, 0.4168, 0.4949, 0.4167, 0.4619, 0.4853, 0.4617, 0.4168, 0.4949, 0.3482, 0.4951, 0.3481, 0.4621, 0.4167, 0.4619, 0.3155, 0.4952, 0.279, 0.4776, 0.2789, 0.4472, 0.3154, 0.4622, 0.2759, 0.1319, 0.2073, 0.1321, 0.2071, 0.06614, 0.2757, 0.06592, 0.2073, 0.1321, 0.1387, 0.1323, 0.1385, 0.06635, 0.2071, 0.06614, 0.1387, 0.1323, 0.07005, 0.1325, 0.06985, 0.06656, 0.1385, 0.06635, 0.8609, 0.0328, 0.861, 0.06535, 0.8453, 0.0654, 0.8452, 0.03285, 0.6671, 0.5274, 0.6794, 0.5274, 0.6793, 0.5575, 0.667, 0.5575, 0.955, 0.03251, 0.9551, 0.06507, 0.9394, 0.06511, 0.9393, 0.03256, 0.593, 0.5272, 0.6054, 0.5272, 0.6053, 0.5573, 0.5929, 0.5572, 0.5727, 0.2484, 0.5899, 0.2485, 0.5896, 0.3727, 0.5723, 0.3726, 0.277, 0.4944, 0.2084, 0.4947, 0.2083, 0.4617, 0.2769, 0.4615, 0.9561, 0.3906, 0.9563, 0.4558, 0.9406, 0.4558, 0.9404, 0.3907, 0.9392, 0.0, 0.9393, 0.03256, 0.9236, 0.03261, 0.9235, 4.814e-05, 0.71, 0.1245, 0.7104, 0.2487, 0.6924, 0.2488, 0.6921, 0.1246, 0.3144, 0.1326, 0.2779, 0.1428, 0.2777, 0.08194, 0.3142, 0.06666, 0.6178, 0.4972, 0.6425, 0.4973, 0.6424, 0.5273, 0.6177, 0.5273, 0.4853, 0.5115, 0.4167, 0.5117, 0.4168, 0.4949, 0.4854, 0.4947, 0.592, 0.8578, 0.6043, 0.8579, 0.6042, 0.918, 0.5918, 0.918, 0.5961, 0.5118, 0.6054, 0.4972, 0.6054, 0.5272, 0.593, 0.5272, 0.9511, 0.01586, 0.955, 0.03251, 0.9393, 0.03256, 0.9392, 0.0, 0.793, 0.06216, 0.7932, 0.1243, 0.7602, 0.1244, 0.7601, 0.06226, 0.862, 0.3909, 0.8622, 0.456, 0.8465, 0.4561, 0.8463, 0.391, 0.6167, 0.8579, 0.6414, 0.858, 0.6412, 0.9181, 0.6165, 0.918, 0.7943, 0.4658, 0.7955, 0.4969, 0.7614, 0.497, 0.7613, 0.4659, 0.6043, 0.8579, 0.6167, 0.8579, 0.6165, 0.918, 0.6042, 0.918, 0.03849, 0.4952, 0.001921, 0.4776, 0.001828, 0.4472, 0.03838, 0.4622, 0.2071, 0.06614, 0.1385, 0.06635, 0.1384, 0.03338, 0.207, 0.03317, 0.6414, 0.858, 0.6661, 0.8581, 0.6659, 0.9182, 0.6412, 0.9181, 0.3154, 0.512, 0.2789, 0.4932, 0.279, 0.4776, 0.3155, 0.4952, 0.8451, 0.0002888, 0.8452, 0.03285, 0.8295, 0.03289, 0.8333, 0.01623, 0.6054, 0.4972, 0.6178, 0.4972, 0.6177, 0.5273, 0.6054, 0.5272, 0.4167, 0.5117, 0.3481, 0.5119, 0.3482, 0.4951, 0.4168, 0.4949, 0.6425, 0.4973, 0.6672, 0.4973, 0.6671, 0.5274, 0.6424, 0.5273, 0.6795, 0.4974, 0.6888, 0.5121, 0.6918, 0.5275, 0.6794, 0.5274, 0.6165, 0.918, 0.6412, 0.9181, 0.6411, 0.9482, 0.6164, 0.9481, 0.9235, 4.814e-05, 0.9236, 0.03261, 0.8923, 0.0327, 0.8922, 0.0001444, 0.7847, 0.5287, 0.7701, 0.5288, 0.7699, 0.5127, 0.7844, 0.5126, 0.1385, 0.06635, 0.06985, 0.06656, 0.06975, 0.03359, 0.1384, 0.03338, 0.2769, 0.5113, 0.2083, 0.5115, 0.2084, 0.4947, 0.277, 0.4944, 0.8608, 0.0002407, 0.8609, 0.0328, 0.8452, 0.03285, 0.8451, 0.0002888, 0.8463, 0.391, 0.8465, 0.4561, 0.8308, 0.4561, 0.8306, 0.391, 0.8922, 0.0001444, 0.8923, 0.0327, 0.8609, 0.0328, 0.8608, 0.0002407, 0.5539, 0.5113, 0.4853, 0.5115, 0.4854, 0.4947, 0.5541, 0.4944, 0.03717, 0.06666, 0.0007076, 0.08194, 0.0006142, 0.0515, 0.03707, 0.03369, 0.9563, 0.4558, 0.9564, 0.4883, 0.9407, 0.4884, 0.9406, 0.4558, 0.8934, 0.3908, 0.8936, 0.4559, 0.8622, 0.456, 0.862, 0.3909, 0.7601, 0.06226, 0.7602, 0.1244, 0.7273, 0.1245, 0.7271, 0.06236, 0.2757, 0.06592, 0.2071, 0.06614, 0.207, 0.03317, 0.2756, 0.03296, 0.6672, 0.4973, 0.6795, 0.4974, 0.6794, 0.5274, 0.6671, 0.5274, 0.2084, 0.4947, 0.1398, 0.4949, 0.1397, 0.4619, 0.2083, 0.4617, 0.4157, 0.1323, 0.3471, 0.1325, 0.3469, 0.06656, 0.4155, 0.06635, 0.6659, 0.9182, 0.6782, 0.9182, 0.6781, 0.9483, 0.6658, 0.9482, 0.8936, 0.4559, 0.8937, 0.4885, 0.8623, 0.4886, 0.8622, 0.456, 0.5731, 0.1242, 0.5903, 0.1243, 0.5899, 0.2485, 0.5727, 0.2484, 0.4843, 0.1321, 0.4157, 0.1323, 0.4155, 0.06635, 0.4841, 0.06613, 0.7104, 0.2487, 0.7108, 0.3729, 0.6928, 0.373, 0.6924, 0.2488, 0.7854, 1.0, 0.7709, 1.0, 0.7714, 0.9847, 0.7859, 0.9846, 0.9404, 0.3907, 0.9406, 0.4558, 0.9249, 0.4558, 0.9247, 0.3907, 0.9406, 0.4558, 0.9407, 0.4884, 0.925, 0.4884, 0.9249, 0.4558, 0.9247, 0.3907, 0.9249, 0.4558, 0.8936, 0.4559, 0.8934, 0.3908, 0.4155, 0.06635, 0.3469, 0.06656, 0.3468, 0.03359, 0.4154, 0.03338, 0.7613, 0.4659, 0.7614, 0.497, 0.7273, 0.4971, 0.7283, 0.4661, 0.6784, 0.8581, 0.6908, 0.8581, 0.6906, 0.9183, 0.6782, 0.9182, 0.3142, 0.06666, 0.2777, 0.08194, 0.2776, 0.0515, 0.3141, 0.03369, 0.1398, 0.4949, 0.07116, 0.4951, 0.07106, 0.4621, 0.1397, 0.4619, 0.6661, 0.8581, 0.6784, 0.8581, 0.6782, 0.9182, 0.6659, 0.9182, 0.6229, 0.2486, 0.6559, 0.2487, 0.6555, 0.3729, 0.6225, 0.3728, 0.6412, 0.9181, 0.6659, 0.9182, 0.6658, 0.9482, 0.6411, 0.9482, 0.5529, 0.1319, 0.4843, 0.1321, 0.4841, 0.06613, 0.5527, 0.06592, 0.8115, 0.4658, 0.8125, 0.4968, 0.7955, 0.4969, 0.7943, 0.4658, 0.5905, 0.06216, 0.6235, 0.06226, 0.6233, 0.1244, 0.5903, 0.1243, 0.9249, 0.4558, 0.925, 0.4884, 0.8937, 0.4885, 0.8936, 0.4559, 0.6737, 0.06242, 0.6917, 0.06247, 0.6915, 0.1246, 0.6735, 0.1245, 0.6042, 0.918, 0.6165, 0.918, 0.6164, 0.9481, 0.6041, 0.9481, 0.8465, 0.4561, 0.8466, 0.4886, 0.8309, 0.4887, 0.8308, 0.4561, 0.4841, 0.06613, 0.4155, 0.06635, 0.4154, 0.03338, 0.484, 0.03317, 0.572, 0.4658, 0.5892, 0.4658, 0.5881, 0.4969, 0.571, 0.4968, 0.7071, 0.5287, 0.6926, 0.5288, 0.6924, 0.5127, 0.7069, 0.5126, 0.6731, 0.2487, 0.6911, 0.2488, 0.6907, 0.373, 0.6728, 0.3729, 0.7936, 0.2485, 0.794, 0.3727, 0.761, 0.3728, 0.7606, 0.2486, 0.1397, 0.5117, 0.07105, 0.5119, 0.07116, 0.4951, 0.1398, 0.4949, 0.6782, 0.9182, 0.6906, 0.9183, 0.6905, 0.9483, 0.6781, 0.9483, 0.5918, 0.918, 0.6042, 0.918, 0.6041, 0.9481, 0.5917, 0.948, 0.8622, 0.456, 0.8623, 0.4886, 0.8466, 0.4886, 0.8465, 0.4561, 0.8109, 0.2484, 0.8112, 0.3726, 0.794, 0.3727, 0.7936, 0.2485, 0.7518, 0.937, 0.7374, 0.937, 0.7372, 0.8742, 0.7516, 0.8742, 0.5527, 0.06592, 0.4841, 0.06613, 0.484, 0.03317, 0.5526, 0.03296, 0.2083, 0.5115, 0.1397, 0.5117, 0.1398, 0.4949, 0.2084, 0.4947, 0.03838, 0.512, 0.001842, 0.4932, 0.001921, 0.4776, 0.03849, 0.4952, 0.7602, 0.1244, 0.7606, 0.2486, 0.7277, 0.2487, 0.7273, 0.1245, 0.5892, 0.4658, 0.6222, 0.4659, 0.6222, 0.497, 0.5881, 0.4969, 0.6735, 0.1245, 0.6915, 0.1246, 0.6911, 0.2488, 0.6731, 0.2487, 0.5899, 0.2485, 0.6229, 0.2486, 0.6225, 0.3728, 0.5896, 0.3727, 0.7098, 0.06242, 0.71, 0.1245, 0.6921, 0.1246, 0.6919, 0.06247, 0.7606, 0.2486, 0.761, 0.3728, 0.728, 0.3729, 0.7277, 0.2487, 0.8103, 0.06211, 0.8105, 0.1242, 0.7932, 0.1243, 0.793, 0.06216, 0.6235, 0.06226, 0.6565, 0.06236, 0.6563, 0.1245, 0.6233, 0.1244, 0.5733, 0.06211, 0.5905, 0.06216, 0.5903, 0.1243, 0.5731, 0.1242, 0.7506, 0.5286, 0.7361, 0.5286, 0.7359, 0.5125, 0.7504, 0.5125, 0.7361, 0.5286, 0.7216, 0.5287, 0.7214, 0.5126, 0.7359, 0.5125, 0.8105, 0.1242, 0.8109, 0.2484, 0.7936, 0.2485, 0.7932, 0.1243, 0.6233, 0.1244, 0.6563, 0.1245, 0.6559, 0.2487, 0.6229, 0.2486, 0.7216, 0.5287, 0.7071, 0.5287, 0.7069, 0.5126, 0.7214, 0.5126, 0.7932, 0.1243, 0.7936, 0.2485, 0.7606, 0.2486, 0.7602, 0.1244, 0.5903, 0.1243, 0.6233, 0.1244, 0.6229, 0.2486, 0.5899, 0.2485, 0.8129, 0.4972, 0.8273, 0.4972, 0.8279, 0.5125, 0.8134, 0.5125, 0.6725, 0.4661, 0.6904, 0.4662, 0.6862, 0.482, 0.6733, 0.4972, 0.6222, 0.4659, 0.6553, 0.4661, 0.6562, 0.4971, 0.6222, 0.497, 0.7111, 0.4661, 0.7102, 0.4972, 0.6973, 0.482, 0.6931, 0.4662, 0.7516, 0.8742, 0.7372, 0.8742, 0.7368, 0.7485, 0.7513, 0.7485, 0.7513, 0.7485, 0.7368, 0.7485, 0.7364, 0.6229, 0.7509, 0.6228, 0.7374, 0.937, 0.7229, 0.9371, 0.7227, 0.8742, 0.7372, 0.8742, 0.7372, 0.8742, 0.7227, 0.8742, 0.7223, 0.7486, 0.7368, 0.7485, 0.7368, 0.7485, 0.7223, 0.7486, 0.7219, 0.6229, 0.7364, 0.6229, 0.7229, 0.9371, 0.7084, 0.9371, 0.7082, 0.8743, 0.7227, 0.8742, 0.7227, 0.8742, 0.7082, 0.8743, 0.7078, 0.7486, 0.7223, 0.7486, 0.7223, 0.7486, 0.7078, 0.7486, 0.7074, 0.623, 0.7219, 0.6229, 0.7084, 0.9371, 0.6938, 0.9372, 0.6936, 0.8743, 0.7082, 0.8743, 0.7082, 0.8743, 0.6936, 0.8743, 0.6933, 0.7487, 0.7078, 0.7486, 0.7078, 0.7486, 0.6933, 0.7487, 0.6929, 0.623, 0.7074, 0.623, 0.8289, 0.9998, 0.8144, 0.9999, 0.8149, 0.9845, 0.8294, 0.9845, 0.8144, 0.9999, 0.7999, 0.9999, 0.8004, 0.9846, 0.8149, 0.9845, 0.7999, 0.9999, 0.7854, 1.0, 0.7859, 0.9846, 0.8004, 0.9846, 0.277, 0.6313, 0.2627, 0.632, 0.2626, 0.6148, 0.277, 0.6143, 0.277, 0.6143, 0.2626, 0.6148, 0.2625, 0.5802, 0.2769, 0.5802, 0.2769, 0.5802, 0.2625, 0.5802, 0.2624, 0.5456, 0.2768, 0.546, 0.2627, 0.632, 0.2484, 0.6323, 0.2483, 0.615, 0.2626, 0.6148, 0.2626, 0.6148, 0.2483, 0.615, 0.2482, 0.5802, 0.2625, 0.5802, 0.2625, 0.5802, 0.2482, 0.5802, 0.2481, 0.5455, 0.2624, 0.5456, 0.2484, 0.6323, 0.234, 0.6321, 0.234, 0.6148, 0.2483, 0.615, 0.2483, 0.615, 0.234, 0.6148, 0.2339, 0.5803, 0.2482, 0.5802, 0.2482, 0.5802, 0.2339, 0.5803, 0.2338, 0.5457, 0.2481, 0.5455, 0.234, 0.6321, 0.2197, 0.6315, 0.2196, 0.6145, 0.234, 0.6148, 0.234, 0.6148, 0.2196, 0.6145, 0.2195, 0.5803, 0.2339, 0.5803, 0.2339, 0.5803, 0.2195, 0.5803, 0.2194, 0.5462, 0.2338, 0.5457, 0.8281, 0.5286, 0.8137, 0.5286, 0.8134, 0.5125, 0.8279, 0.5125, 0.8137, 0.5286, 0.7992, 0.5287, 0.799, 0.5126, 0.8134, 0.5125, 0.7992, 0.5287, 0.7847, 0.5287, 0.7844, 0.5126, 0.799, 0.5126, 0.8294, 0.937, 0.8149, 0.937, 0.8147, 0.8742, 0.8292, 0.8742, 0.8292, 0.8742, 0.8147, 0.8742, 0.8143, 0.7485, 0.8288, 0.7485, 0.8288, 0.7485, 0.8143, 0.7485, 0.814, 0.6229, 0.8284, 0.6228, 0.8149, 0.937, 0.8004, 0.9371, 0.8003, 0.8742, 0.8147, 0.8742, 0.8147, 0.8742, 0.8003, 0.8742, 0.7999, 0.7486, 0.8143, 0.7485, 0.8143, 0.7485, 0.7999, 0.7486, 0.7995, 0.6229, 0.814, 0.6229, 0.8004, 0.9371, 0.7859, 0.9371, 0.7857, 0.8743, 0.8003, 0.8742, 0.8003, 0.8742, 0.7857, 0.8743, 0.7854, 0.7486, 0.7999, 0.7486, 0.7999, 0.7486, 0.7854, 0.7486, 0.785, 0.623, 0.7995, 0.6229, 0.7859, 0.9371, 0.7714, 0.9372, 0.7712, 0.8743, 0.7857, 0.8743, 0.7857, 0.8743, 0.7712, 0.8743, 0.7708, 0.7487, 0.7854, 0.7486, 0.7854, 0.7486, 0.7708, 0.7487, 0.7704, 0.623, 0.785, 0.623, 0.7693, 0.4973, 0.7839, 0.4973, 0.7844, 0.5126, 0.7699, 0.5127, 0.7839, 0.4973, 0.7984, 0.4972, 0.799, 0.5126, 0.7844, 0.5126, 0.7984, 0.4972, 0.8129, 0.4972, 0.8134, 0.5125, 0.799, 0.5126, 0.3729, 0.529, 0.3873, 0.5284, 0.3872, 0.5456, 0.3729, 0.546, 0.3729, 0.546, 0.3872, 0.5456, 0.3871, 0.5802, 0.3728, 0.5802, 0.3728, 0.5802, 0.3871, 0.5802, 0.387, 0.6148, 0.3727, 0.6143, 0.3873, 0.5284, 0.4016, 0.5281, 0.4016, 0.5455, 0.3872, 0.5456, 0.3872, 0.5456, 0.4016, 0.5455, 0.4014, 0.5802, 0.3871, 0.5802, 0.3871, 0.5802, 0.4014, 0.5802, 0.4013, 0.615, 0.387, 0.6148, 0.4016, 0.5281, 0.4159, 0.5285, 0.4159, 0.5457, 0.4016, 0.5455, 0.4016, 0.5455, 0.4159, 0.5457, 0.4158, 0.5803, 0.4014, 0.5802, 0.4014, 0.5802, 0.4158, 0.5803, 0.4157, 0.6148, 0.4013, 0.615, 0.4159, 0.5285, 0.4303, 0.5292, 0.4302, 0.5462, 0.4159, 0.5457, 0.4159, 0.5457, 0.4302, 0.5462, 0.4301, 0.5803, 0.4158, 0.5803, 0.4158, 0.5803, 0.4301, 0.5803, 0.43, 0.6145, 0.4157, 0.6148, 0.7283, 0.4661, 0.7273, 0.4971, 0.7102, 0.4972, 0.7111, 0.4661, 0.6553, 0.4661, 0.6725, 0.4661, 0.6733, 0.4972, 0.6562, 0.4971, 0.2338, 0.5457, 0.2194, 0.5462, 0.2194, 0.5292, 0.2337, 0.5285, 0.4157, 0.6148, 0.43, 0.6145, 0.43, 0.6315, 0.4156, 0.6321, 0.7271, 0.06236, 0.7273, 0.1245, 0.71, 0.1245, 0.7098, 0.06242, 0.7273, 0.1245, 0.7277, 0.2487, 0.7104, 0.2487, 0.71, 0.1245, 0.7277, 0.2487, 0.728, 0.3729, 0.7108, 0.3729, 0.7104, 0.2487, 0.6565, 0.06236, 0.6737, 0.06242, 0.6735, 0.1245, 0.6563, 0.1245, 0.6563, 0.1245, 0.6735, 0.1245, 0.6731, 0.2487, 0.6559, 0.2487, 0.6559, 0.2487, 0.6731, 0.2487, 0.6728, 0.3729, 0.6555, 0.3729, 0.2768, 0.546, 0.2624, 0.5456, 0.2624, 0.5284, 0.2767, 0.529, 0.2624, 0.5456, 0.2481, 0.5455, 0.248, 0.5281, 0.2624, 0.5284, 0.2481, 0.5455, 0.2338, 0.5457, 0.2337, 0.5285, 0.248, 0.5281, 0.3727, 0.6143, 0.387, 0.6148, 0.387, 0.632, 0.3726, 0.6313, 0.387, 0.6148, 0.4013, 0.615, 0.4013, 0.6323, 0.387, 0.632, 0.4013, 0.615, 0.4157, 0.6148, 0.4156, 0.6321, 0.4013, 0.6323, 0.7504, 0.5125, 0.7359, 0.5125, 0.7353, 0.4972, 0.7498, 0.4972, 0.5547, 0.2484, 0.5727, 0.2484, 0.5723, 0.3726, 0.5543, 0.3726, 0.8284, 0.1242, 0.8288, 0.2484, 0.8109, 0.2484, 0.8105, 0.1242, 0.7373, 0.9845, 0.7518, 0.9845, 0.7513, 0.9998, 0.7368, 0.9999, 0.5551, 0.1242, 0.5731, 0.1242, 0.5727, 0.2484, 0.5547, 0.2484, 0.6938, 0.9847, 0.7083, 0.9846, 0.7078, 1.0, 0.6933, 1.0, 0.8288, 0.2484, 0.8292, 0.3726, 0.8112, 0.3726, 0.8109, 0.2484, 0.8295, 0.4657, 0.8254, 0.4816, 0.8125, 0.4968, 0.8115, 0.4658, 0.5541, 0.4657, 0.572, 0.4658, 0.571, 0.4968, 0.5582, 0.4816, 0.7083, 0.9846, 0.7229, 0.9846, 0.7224, 0.9999, 0.7078, 1.0, 0.7069, 0.5126, 0.6924, 0.5127, 0.6918, 0.4973, 0.7063, 0.4973, 0.7359, 0.5125, 0.7214, 0.5126, 0.7208, 0.4972, 0.7353, 0.4972, 0.7214, 0.5126, 0.7069, 0.5126, 0.7063, 0.4973, 0.7208, 0.4972, 0.8282, 0.06205, 0.8284, 0.1242, 0.8105, 0.1242, 0.8103, 0.06211, 0.7229, 0.9846, 0.7373, 0.9845, 0.7368, 0.9999, 0.7224, 0.9999, 0.5553, 0.06205, 0.5733, 0.06211, 0.5731, 0.1242, 0.5551, 0.1242, 0.785, 0.623, 0.7704, 0.623, 0.7702, 0.5602, 0.7848, 0.5601, 0.7097, 0.03136, 0.7098, 0.06242, 0.6919, 0.06247, 0.6918, 0.03142, 0.8102, 0.03106, 0.8103, 0.06211, 0.793, 0.06216, 0.793, 0.03111, 0.793, 0.03111, 0.793, 0.06216, 0.7601, 0.06226, 0.76, 0.03121, 0.76, 0.03121, 0.7601, 0.06226, 0.7271, 0.06236, 0.7269, 0.03131, 0.5734, 0.03106, 0.5906, 0.03111, 0.5905, 0.06216, 0.5733, 0.06211, 0.5906, 0.03111, 0.6236, 0.03121, 0.6235, 0.06226, 0.5905, 0.06216, 0.6236, 0.03121, 0.6566, 0.03131, 0.6565, 0.06236, 0.6235, 0.06226, 0.6738, 0.03136, 0.6918, 0.03142, 0.6917, 0.06247, 0.6737, 0.06242, 0.7519, 0.9684, 0.7375, 0.9684, 0.7374, 0.937, 0.7518, 0.937, 0.7375, 0.9684, 0.723, 0.9685, 0.7229, 0.9371, 0.7374, 0.937, 0.723, 0.9685, 0.7085, 0.9685, 0.7084, 0.9371, 0.7229, 0.9371, 0.7085, 0.9685, 0.6939, 0.9686, 0.6938, 0.9372, 0.7084, 0.9371, 0.8284, 0.6228, 0.814, 0.6229, 0.8138, 0.56, 0.8282, 0.56, 0.814, 0.6229, 0.7995, 0.6229, 0.7993, 0.5601, 0.8138, 0.56, 0.7995, 0.6229, 0.785, 0.623, 0.7848, 0.5601, 0.7993, 0.5601, 0.7269, 0.03131, 0.7271, 0.06236, 0.7098, 0.06242, 0.7097, 0.03136, 0.6566, 0.03131, 0.6738, 0.03136, 0.6737, 0.06242, 0.6565, 0.06236, 0.8282, 0.031, 0.8282, 0.06205, 0.8103, 0.06211, 0.8102, 0.03106, 0.5554, 0.031, 0.5734, 0.03106, 0.5733, 0.06211, 0.5553, 0.06205, 0.8295, 0.9684, 0.815, 0.9684, 0.8149, 0.937, 0.8294, 0.937, 0.8292, 0.3726, 0.8294, 0.4347, 0.8114, 0.4347, 0.8112, 0.3726, 0.811, 0.0, 0.8102, 0.03106, 0.793, 0.03111, 0.794, 5.221e-05, 0.7074, 0.623, 0.6929, 0.623, 0.6927, 0.5602, 0.7072, 0.5601, 0.5896, 5.234e-05, 0.6237, 0.0001569, 0.6236, 0.03121, 0.5906, 0.03111, 0.7373, 0.9845, 0.7229, 0.9846, 0.723, 0.9685, 0.7375, 0.9684, 0.5543, 0.3726, 0.5723, 0.3726, 0.5721, 0.4347, 0.5542, 0.4347, 0.5596, 0.01513, 0.5725, 0.0, 0.5734, 0.03106, 0.5554, 0.031, 0.8239, 0.01513, 0.8282, 0.031, 0.8102, 0.03106, 0.811, 0.0, 0.728, 0.3729, 0.7282, 0.435, 0.711, 0.4351, 0.7108, 0.3729, 0.5896, 0.3727, 0.6225, 0.3728, 0.6223, 0.4349, 0.5894, 0.4348, 0.5723, 0.3726, 0.5896, 0.3727, 0.5894, 0.4348, 0.5721, 0.4347, 0.786, 0.9685, 0.7715, 0.9686, 0.7714, 0.9372, 0.7859, 0.9371, 0.8138, 0.56, 0.7993, 0.5601, 0.7992, 0.5287, 0.8137, 0.5286, 0.6225, 0.3728, 0.6555, 0.3729, 0.6553, 0.435, 0.6223, 0.4349, 0.7083, 0.9846, 0.6938, 0.9847, 0.6939, 0.9686, 0.7085, 0.9685, 0.7087, 0.0003137, 0.7097, 0.03136, 0.6918, 0.03142, 0.6959, 0.01552, 0.5725, 0.0, 0.5896, 5.234e-05, 0.5906, 0.03111, 0.5734, 0.03106, 0.7229, 0.9846, 0.7083, 0.9846, 0.7085, 0.9685, 0.723, 0.9685, 0.6237, 0.0001569, 0.6578, 0.0002614, 0.6566, 0.03131, 0.6236, 0.03121, 0.6748, 0.0003137, 0.6877, 0.01552, 0.6918, 0.03142, 0.6738, 0.03136, 0.5894, 0.4348, 0.6223, 0.4349, 0.6222, 0.4659, 0.5892, 0.4658, 0.794, 5.221e-05, 0.793, 0.03111, 0.76, 0.03121, 0.7599, 0.0001569, 0.7993, 0.5601, 0.7848, 0.5601, 0.7847, 0.5287, 0.7992, 0.5287, 0.8294, 0.9845, 0.8149, 0.9845, 0.815, 0.9684, 0.8295, 0.9684, 0.7258, 0.0002614, 0.7269, 0.03131, 0.7097, 0.03136, 0.7087, 0.0003137, 0.7108, 0.3729, 0.711, 0.4351, 0.693, 0.4351, 0.6928, 0.373, 0.7599, 0.0001569, 0.76, 0.03121, 0.7269, 0.03131, 0.7258, 0.0002614, 0.7518, 0.9845, 0.7373, 0.9845, 0.7375, 0.9684, 0.7519, 0.9684, 0.7848, 0.5601, 0.7702, 0.5602, 0.7701, 0.5288, 0.7847, 0.5287, 0.8294, 0.4347, 0.8295, 0.4657, 0.8115, 0.4658, 0.8114, 0.4347, 0.761, 0.3728, 0.7612, 0.4349, 0.7282, 0.435, 0.728, 0.3729, 0.8282, 0.56, 0.8138, 0.56, 0.8137, 0.5286, 0.8281, 0.5286, 0.6578, 0.0002614, 0.6748, 0.0003137, 0.6738, 0.03136, 0.6566, 0.03131, 0.815, 0.9684, 0.8005, 0.9685, 0.8004, 0.9371, 0.8149, 0.937, 0.7219, 0.6229, 0.7074, 0.623, 0.7072, 0.5601, 0.7217, 0.5601, 0.6553, 0.435, 0.6726, 0.4351, 0.6725, 0.4661, 0.6553, 0.4661, 0.7612, 0.4349, 0.7613, 0.4659, 0.7283, 0.4661, 0.7282, 0.435, 0.7364, 0.6229, 0.7219, 0.6229, 0.7217, 0.5601, 0.7362, 0.56, 0.8112, 0.3726, 0.8114, 0.4347, 0.7942, 0.4348, 0.794, 0.3727, 0.8114, 0.4347, 0.8115, 0.4658, 0.7943, 0.4658, 0.7942, 0.4348, 0.794, 0.3727, 0.7942, 0.4348, 0.7612, 0.4349, 0.761, 0.3728, 0.7217, 0.5601, 0.7072, 0.5601, 0.7071, 0.5287, 0.7216, 0.5287, 0.6728, 0.3729, 0.6907, 0.373, 0.6905, 0.4351, 0.6726, 0.4351, 0.7072, 0.5601, 0.6927, 0.5602, 0.6926, 0.5288, 0.7071, 0.5287, 0.8005, 0.9685, 0.786, 0.9685, 0.7859, 0.9371, 0.8004, 0.9371, 0.6555, 0.3729, 0.6728, 0.3729, 0.6726, 0.4351, 0.6553, 0.435, 0.6223, 0.4349, 0.6553, 0.435, 0.6553, 0.4661, 0.6222, 0.4659, 0.7509, 0.6228, 0.7364, 0.6229, 0.7362, 0.56, 0.7507, 0.56, 0.7942, 0.4348, 0.7943, 0.4658, 0.7613, 0.4659, 0.7612, 0.4349, 0.5721, 0.4347, 0.5894, 0.4348, 0.5892, 0.4658, 0.572, 0.4658, 0.711, 0.4351, 0.7111, 0.4661, 0.6931, 0.4662, 0.693, 0.4351, 0.7362, 0.56, 0.7217, 0.5601, 0.7216, 0.5287, 0.7361, 0.5286, 0.8004, 0.9846, 0.7859, 0.9846, 0.786, 0.9685, 0.8005, 0.9685, 0.6726, 0.4351, 0.6905, 0.4351, 0.6904, 0.4662, 0.6725, 0.4661, 0.5542, 0.4347, 0.5721, 0.4347, 0.572, 0.4658, 0.5541, 0.4657, 0.7282, 0.435, 0.7283, 0.4661, 0.7111, 0.4661, 0.711, 0.4351, 0.7507, 0.56, 0.7362, 0.56, 0.7361, 0.5286, 0.7506, 0.5286, 0.8149, 0.9845, 0.8004, 0.9846, 0.8005, 0.9685, 0.815, 0.9684, 0.7859, 0.9846, 0.7714, 0.9847, 0.7715, 0.9686, 0.786, 0.9685, 0.3468, 0.03359, 0.3141, 0.03369, 0.3139, 0.01683, 0.3466, 0.01673, 0.0706, 0.528, 0.03792, 0.5281, 0.03838, 0.512, 0.07105, 0.5119, 0.06975, 0.03359, 0.03707, 0.03369, 0.03686, 0.01683, 0.06953, 0.01673, 0.3481, 0.4621, 0.3154, 0.4622, 0.3152, 0.3963, 0.3479, 0.3962, 0.3479, 0.3962, 0.3152, 0.3963, 0.3148, 0.2644, 0.3475, 0.2643, 0.3475, 0.2643, 0.3148, 0.2644, 0.3144, 0.1326, 0.3471, 0.1325, 0.2771, 0.5978, 0.277, 0.5653, 0.2928, 0.5652, 0.2929, 0.5977, 0.2929, 0.5977, 0.2928, 0.5652, 0.3245, 0.5651, 0.3246, 0.5976, 0.3246, 0.5976, 0.3245, 0.5651, 0.3561, 0.565, 0.3562, 0.5975, 0.07106, 0.4621, 0.03838, 0.4622, 0.03818, 0.3963, 0.07086, 0.3962, 0.07086, 0.3962, 0.03818, 0.3963, 0.03778, 0.2644, 0.07045, 0.2643, 0.07045, 0.2643, 0.03778, 0.2644, 0.03737, 0.1326, 0.07005, 0.1325, 0.0, 0.02107, 0.03631, 0.0007319, 0.03686, 0.01683, 0.0004393, 0.03593, 0.5431, 0.5281, 0.5533, 0.565, 0.5375, 0.565, 0.5307, 0.5282, 0.5307, 0.5282, 0.5375, 0.565, 0.5059, 0.5651, 0.5058, 0.5283, 0.5058, 0.5283, 0.5059, 0.5651, 0.4743, 0.5652, 0.4809, 0.5283, 0.3562, 0.5975, 0.3561, 0.565, 0.3719, 0.565, 0.372, 0.5975, 0.4809, 0.5283, 0.4743, 0.5652, 0.4585, 0.5653, 0.4685, 0.5284, 0.2789, 0.4932, 0.3154, 0.512, 0.315, 0.5281, 0.2785, 0.508, 0.3466, 0.01673, 0.3139, 0.01683, 0.3133, 0.0007317, 0.346, 0.0006315, 0.07005, 0.1325, 0.03737, 0.1326, 0.03717, 0.06666, 0.06985, 0.06656, 0.3482, 0.4951, 0.3155, 0.4952, 0.3154, 0.4622, 0.3481, 0.4621, 0.3471, 0.1325, 0.3144, 0.1326, 0.3142, 0.06666, 0.3469, 0.06656, 0.07116, 0.4951, 0.03849, 0.4952, 0.03838, 0.4622, 0.07106, 0.4621, 0.3481, 0.5119, 0.3154, 0.512, 0.3155, 0.4952, 0.3482, 0.4951, 0.06985, 0.06656, 0.03717, 0.06666, 0.03707, 0.03369, 0.06975, 0.03359, 0.3469, 0.06656, 0.3142, 0.06666, 0.3141, 0.03369, 0.3468, 0.03359, 0.07105, 0.5119, 0.03838, 0.512, 0.03849, 0.4952, 0.07116, 0.4951])
me_cube.materials.append(mat_mathardplastic)
me_cube.materials.append(mat_matrubber)
me_cube.use_remesh_preserve_volume = False
me_cube.use_remesh_preserve_attributes = False
me_cube.use_mirror_vertex_groups = False
me_cube.update()

# ---- objects
ob_cube = bpy.data.objects.new('Cube', me_cube)

# ---- transforms, parenting, visibility, modifiers, constraints
ob_cube.location = (0.0, 0.0, 0.0)
ob_cube.lock_rotations_4d = False
ob_cube.empty_display_type = 'ARROWS'
ob_cube.lineart.crease_threshold = 0.0

# ---- collection membership
col_collection_1.objects.link(ob_cube)

# ---- scene / render settings (as saved in the file)
scene.frame_start = 1; scene.frame_end = 250; scene.frame_set(1)
scene.render.engine = 'BLENDER_EEVEE_NEXT'
scene.render.image_settings.color_mode = 'RGB'
scene.render.image_settings.compression = 90
scene.render.resolution_percentage = 50
scene.render.dither_intensity = 0.0
scene.render.bake_margin = 2
scene.render.bake_bias = 0.0
scene.cycles.use_denoising = False
scene.cycles.samples = 10
scene.cycles.sampling_pattern = 'TABULATED_SOBOL'
scene.cycles.light_sampling_threshold = 0.0
scene.cycles.use_adaptive_sampling = False
scene.cycles.use_light_tree = False
scene.cycles.blur_glossy = 0.0
scene.cycles.volume_bounces = 1
scene.cycles.pixel_filter_type = 'GAUSSIAN'
scene.cycles.sample_clamp_indirect = 0.0
scene.view_settings.view_transform = 'Standard'
bpy.context.view_layer.update()

# ---- added for rendering (the .blend has no active camera and no usable light): camera, sun
cam_auto = bpy.data.cameras.new('AutoCamera')
cam_auto.lens = 50.0
cam_auto.sensor_width = 36.0
cam_auto.clip_end = 1000.0
ob_auto_camera = bpy.data.objects.new('AutoCamera', cam_auto)
scene.collection.objects.link(ob_auto_camera)
ob_auto_camera.location = (4.32458, -5.1895, 4.47111)
ob_auto_camera.rotation_euler = (1.09748, -7.21219e-08, 0.694738)
scene.camera = ob_auto_camera
light_auto_sun = bpy.data.lights.new('AutoSun', 'SUN')
light_auto_sun.energy = 3.0
light_auto_sun.angle = 0.0523599
ob_auto_sun = bpy.data.objects.new('AutoSun', light_auto_sun)
scene.collection.objects.link(ob_auto_sun)
ob_auto_sun.rotation_euler = (0.872665, 0.174533, 0.523599)
bpy.context.view_layer.update()
